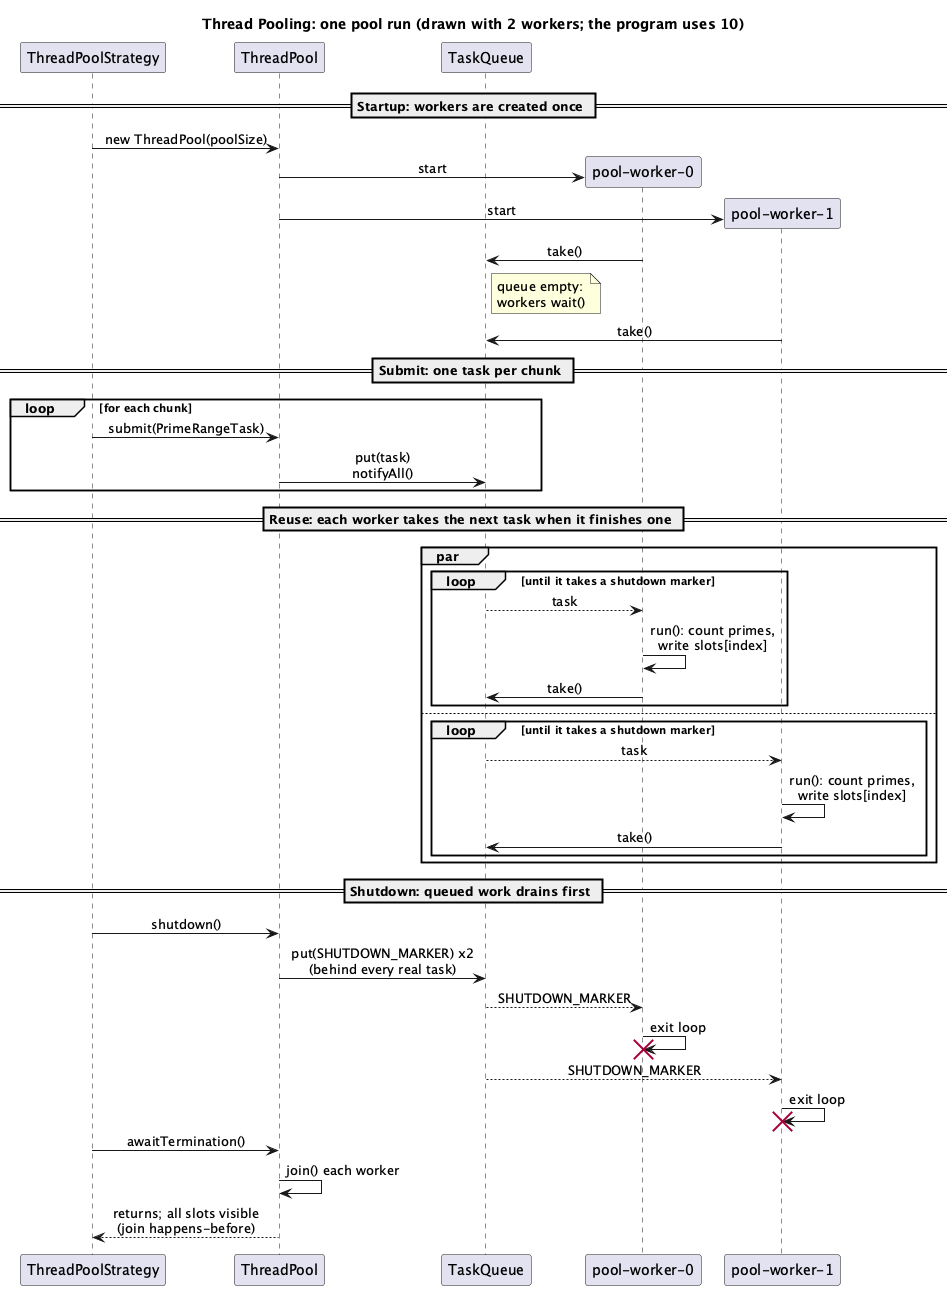

The diagram above was rendered by PlantUML. Its source (embedded in the PNG):
@startuml thread-pooling-sequence
title Thread Pooling: one pool run (drawn with 2 workers; the program uses 10)
skinparam sequenceMessageAlign center

participant "ThreadPoolStrategy" as S
participant "ThreadPool" as P
participant "TaskQueue" as Q
participant "pool-worker-0" as W0
participant "pool-worker-1" as W1

== Startup: workers are created once ==
S -> P : new ThreadPool(poolSize)
P -> W0 ** : start
P -> W1 ** : start
W0 -> Q : take()
note right of Q : queue empty:\nworkers wait()
W1 -> Q : take()

== Submit: one task per chunk ==
loop for each chunk
  S -> P : submit(PrimeRangeTask)
  P -> Q : put(task)\nnotifyAll()
end

== Reuse: each worker takes the next task when it finishes one ==
par
  loop until it takes a shutdown marker
    Q --> W0 : task
    W0 -> W0 : run(): count primes,\nwrite slots[index]
    W0 -> Q : take()
  end
else
  loop until it takes a shutdown marker
    Q --> W1 : task
    W1 -> W1 : run(): count primes,\nwrite slots[index]
    W1 -> Q : take()
  end
end

== Shutdown: queued work drains first ==
S -> P : shutdown()
P -> Q : put(SHUTDOWN_MARKER) x2\n(behind every real task)
Q --> W0 : SHUTDOWN_MARKER
W0 -> W0 : exit loop
destroy W0
Q --> W1 : SHUTDOWN_MARKER
W1 -> W1 : exit loop
destroy W1
S -> P : awaitTermination()
P -> P : join() each worker
P --> S : returns; all slots visible\n(join happens-before)
@enduml